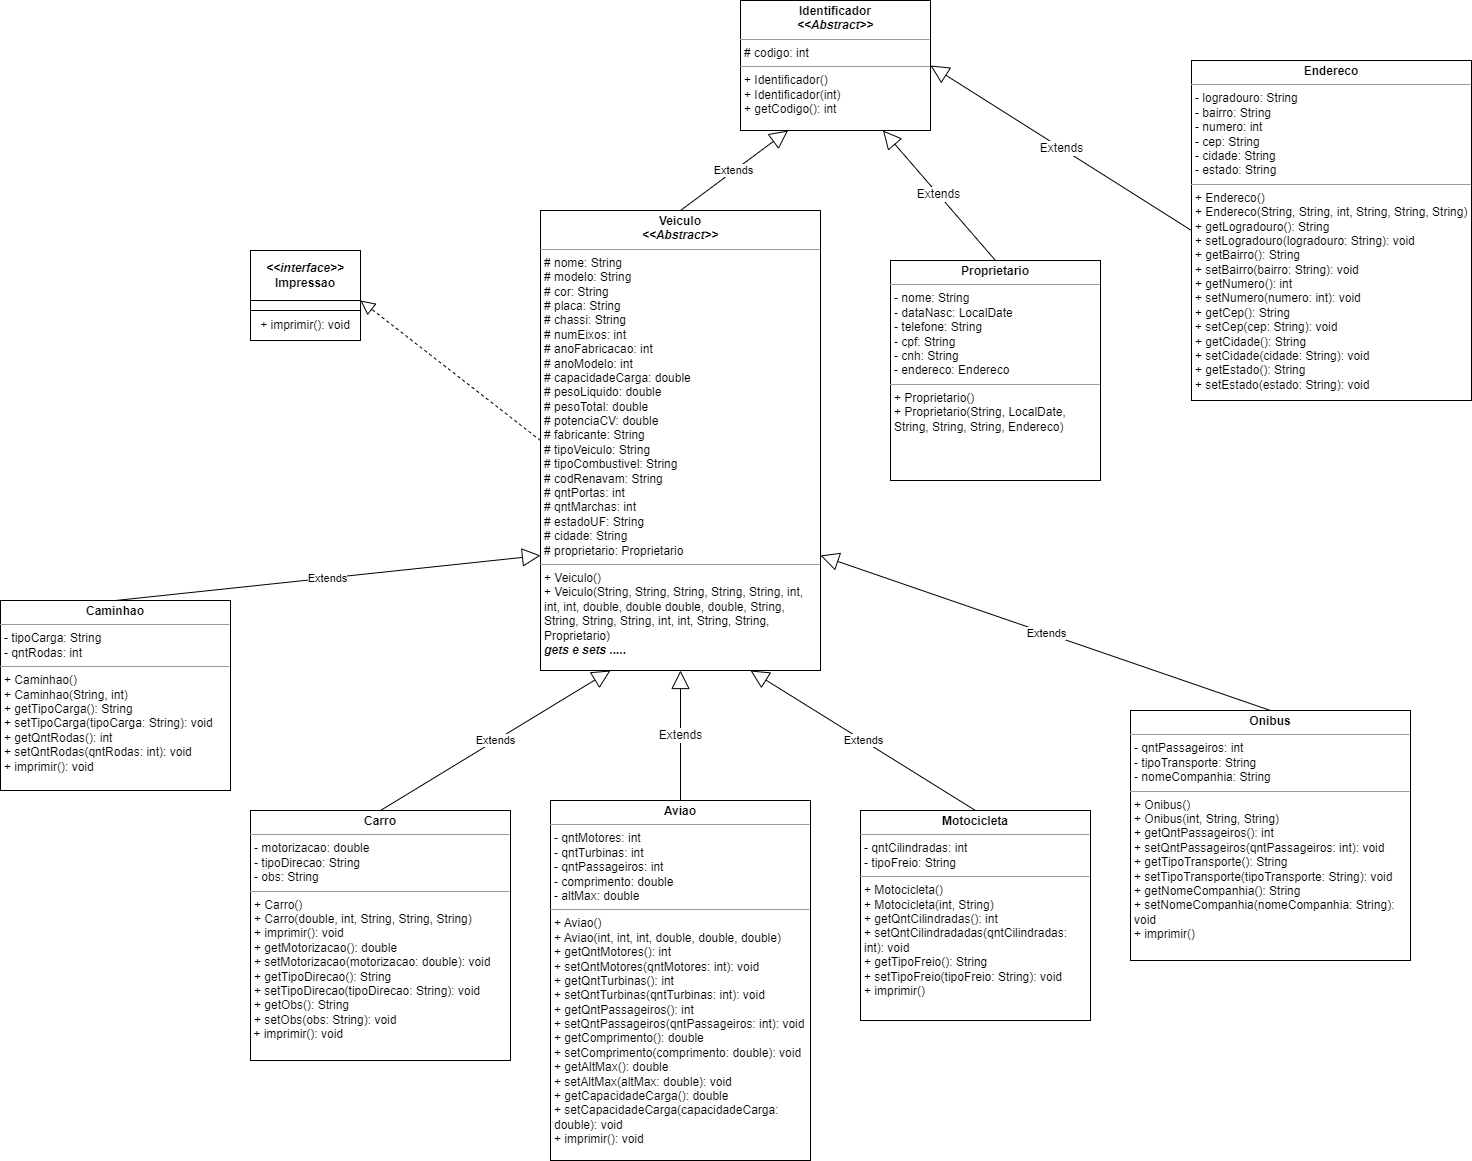

The diagram above was exported from draw.io. Its source (the exported page's mxGraphModel, read from the mxfile embedded in the PNG):
<mxGraphModel dx="2739" dy="1011" grid="1" gridSize="10" guides="1" tooltips="1" connect="1" arrows="1" fold="1" page="1" pageScale="1" pageWidth="827" pageHeight="1169" math="0" shadow="0">
  <root>
    <mxCell id="WIyWlLk6GJQsqaUBKTNV-0" />
    <mxCell id="WIyWlLk6GJQsqaUBKTNV-1" parent="WIyWlLk6GJQsqaUBKTNV-0" />
    <mxCell id="LMdzGzN-7PzI7G9WIPbd-6" value="&lt;p style=&quot;margin:0px;margin-top:4px;text-align:center;&quot;&gt;&lt;b&gt;Veiculo&lt;/b&gt;&lt;br&gt;&lt;b&gt;&lt;i&gt;&amp;lt;&amp;lt;Abstract&amp;gt;&amp;gt;&lt;/i&gt;&lt;/b&gt;&lt;/p&gt;&lt;hr size=&quot;1&quot;&gt;&lt;p style=&quot;margin:0px;margin-left:4px;&quot;&gt;# nome: String&lt;/p&gt;&lt;p style=&quot;margin:0px;margin-left:4px;&quot;&gt;# modelo: String&lt;/p&gt;&lt;p style=&quot;margin:0px;margin-left:4px;&quot;&gt;# cor: String&lt;/p&gt;&lt;p style=&quot;margin:0px;margin-left:4px;&quot;&gt;# placa: String&lt;/p&gt;&lt;p style=&quot;margin:0px;margin-left:4px;&quot;&gt;# chassi: String&lt;/p&gt;&lt;p style=&quot;margin:0px;margin-left:4px;&quot;&gt;# numEixos: int&lt;br&gt;&lt;/p&gt;&lt;p style=&quot;margin:0px;margin-left:4px;&quot;&gt;&lt;span style=&quot;background-color: initial;&quot;&gt;# anoFabricacao: int&lt;/span&gt;&lt;br&gt;&lt;/p&gt;&lt;p style=&quot;margin:0px;margin-left:4px;&quot;&gt;&lt;span style=&quot;background-color: initial;&quot;&gt;# anoModelo: int&lt;/span&gt;&lt;/p&gt;&lt;p style=&quot;margin:0px;margin-left:4px;&quot;&gt;&lt;span style=&quot;background-color: initial;&quot;&gt;# capacidadeCarga: double&lt;/span&gt;&lt;/p&gt;&lt;p style=&quot;margin:0px;margin-left:4px;&quot;&gt;# pesoLiquido: double&lt;/p&gt;&lt;p style=&quot;margin:0px;margin-left:4px;&quot;&gt;# pesoTotal: double&lt;/p&gt;&lt;p style=&quot;margin:0px;margin-left:4px;&quot;&gt;# potenciaCV: double&lt;/p&gt;&lt;p style=&quot;margin:0px;margin-left:4px;&quot;&gt;# fabricante: String&lt;/p&gt;&lt;p style=&quot;margin:0px;margin-left:4px;&quot;&gt;# tipoVeiculo: String&lt;/p&gt;&lt;p style=&quot;margin:0px;margin-left:4px;&quot;&gt;# tipoCombustivel: String&lt;/p&gt;&lt;p style=&quot;margin:0px;margin-left:4px;&quot;&gt;# codRenavam: String&lt;/p&gt;&lt;p style=&quot;margin:0px;margin-left:4px;&quot;&gt;# qntPortas: int&lt;/p&gt;&lt;p style=&quot;margin:0px;margin-left:4px;&quot;&gt;# qntMarchas: int&lt;/p&gt;&lt;p style=&quot;margin:0px;margin-left:4px;&quot;&gt;# estadoUF: String&lt;/p&gt;&lt;p style=&quot;margin:0px;margin-left:4px;&quot;&gt;# cidade: String&lt;/p&gt;&lt;p style=&quot;margin:0px;margin-left:4px;&quot;&gt;# proprietario: Proprietario&lt;/p&gt;&lt;hr size=&quot;1&quot;&gt;&lt;p style=&quot;margin:0px;margin-left:4px;&quot;&gt;+ Veiculo()&lt;/p&gt;&lt;p style=&quot;margin:0px;margin-left:4px;&quot;&gt;+ Veiculo(String, String, String, String, String, int, int, int, double, double double, double, String, String, String, String, int, int, String, String, Proprietario)&lt;br&gt;&lt;/p&gt;&lt;p style=&quot;margin:0px;margin-left:4px;&quot;&gt;&lt;b&gt;&lt;i&gt;gets e sets .....&lt;/i&gt;&lt;/b&gt;&lt;/p&gt;" style="verticalAlign=top;align=left;overflow=fill;fontSize=12;fontFamily=Helvetica;html=1;whiteSpace=wrap;" parent="WIyWlLk6GJQsqaUBKTNV-1" vertex="1">
      <mxGeometry x="310" y="250" width="280" height="460" as="geometry" />
    </mxCell>
    <mxCell id="LMdzGzN-7PzI7G9WIPbd-9" value="&lt;p style=&quot;margin:0px;margin-top:4px;text-align:center;&quot;&gt;&lt;b&gt;Identificador&lt;/b&gt;&lt;br&gt;&lt;b&gt;&lt;i&gt;&amp;lt;&amp;lt;Abstract&amp;gt;&amp;gt;&lt;/i&gt;&lt;/b&gt;&lt;/p&gt;&lt;hr size=&quot;1&quot;&gt;&lt;p style=&quot;margin:0px;margin-left:4px;&quot;&gt;# codigo: int&lt;br&gt;&lt;/p&gt;&lt;hr size=&quot;1&quot;&gt;&lt;p style=&quot;margin:0px;margin-left:4px;&quot;&gt;+ Identificador()&lt;/p&gt;&lt;p style=&quot;margin:0px;margin-left:4px;&quot;&gt;+ Identificador(int)&lt;/p&gt;&lt;p style=&quot;margin:0px;margin-left:4px;&quot;&gt;+ getCodigo(): int&lt;/p&gt;" style="verticalAlign=top;align=left;overflow=fill;fontSize=12;fontFamily=Helvetica;html=1;whiteSpace=wrap;" parent="WIyWlLk6GJQsqaUBKTNV-1" vertex="1">
      <mxGeometry x="510" y="40" width="190" height="130" as="geometry" />
    </mxCell>
    <mxCell id="ETmQ_yTY4Xh9PgZ9pHaN-0" value="&lt;p style=&quot;margin:0px;margin-top:4px;text-align:center;&quot;&gt;&lt;b&gt;Caminhao&lt;/b&gt;&lt;/p&gt;&lt;hr size=&quot;1&quot;&gt;&lt;p style=&quot;margin:0px;margin-left:4px;&quot;&gt;&lt;span style=&quot;background-color: initial;&quot;&gt;- tipoCarga: String&lt;/span&gt;&lt;br&gt;&lt;/p&gt;&lt;p style=&quot;margin:0px;margin-left:4px;&quot;&gt;- qntRodas: int&lt;/p&gt;&lt;hr size=&quot;1&quot;&gt;&lt;p style=&quot;margin:0px;margin-left:4px;&quot;&gt;+ Caminhao()&lt;/p&gt;&lt;p style=&quot;margin:0px;margin-left:4px;&quot;&gt;+ Caminhao(String, int)&lt;/p&gt;&lt;p style=&quot;margin:0px;margin-left:4px;&quot;&gt;+ getTipoCarga(): String&lt;/p&gt;&lt;p style=&quot;margin:0px;margin-left:4px;&quot;&gt;+ setTipoCarga(tipoCarga: String): void&lt;/p&gt;&lt;p style=&quot;margin:0px;margin-left:4px;&quot;&gt;+ getQntRodas(): int&lt;/p&gt;&lt;p style=&quot;margin:0px;margin-left:4px;&quot;&gt;+ setQntRodas(qntRodas: int): void&lt;/p&gt;&lt;p style=&quot;margin:0px;margin-left:4px;&quot;&gt;+ imprimir(): void&lt;/p&gt;" style="verticalAlign=top;align=left;overflow=fill;fontSize=12;fontFamily=Helvetica;html=1;whiteSpace=wrap;" parent="WIyWlLk6GJQsqaUBKTNV-1" vertex="1">
      <mxGeometry x="-230" y="640" width="230" height="190" as="geometry" />
    </mxCell>
    <mxCell id="ETmQ_yTY4Xh9PgZ9pHaN-1" value="&lt;p style=&quot;margin:0px;margin-top:4px;text-align:center;&quot;&gt;&lt;b&gt;Onibus&lt;/b&gt;&lt;/p&gt;&lt;hr size=&quot;1&quot;&gt;&lt;p style=&quot;margin:0px;margin-left:4px;&quot;&gt;- qntPassageiros: int&lt;/p&gt;&lt;p style=&quot;margin:0px;margin-left:4px;&quot;&gt;- tipoTransporte: String&lt;/p&gt;&lt;p style=&quot;margin:0px;margin-left:4px;&quot;&gt;- nomeCompanhia: String&lt;/p&gt;&lt;hr size=&quot;1&quot;&gt;&lt;p style=&quot;margin:0px;margin-left:4px;&quot;&gt;+ Onibus()&lt;/p&gt;&lt;p style=&quot;margin:0px;margin-left:4px;&quot;&gt;+ Onibus(int, String, String)&lt;/p&gt;&lt;p style=&quot;margin:0px;margin-left:4px;&quot;&gt;+ getQntPassageiros(): int&lt;/p&gt;&lt;p style=&quot;margin:0px;margin-left:4px;&quot;&gt;+ setQntPassageiros(qntPassageiros: int): void&lt;/p&gt;&lt;p style=&quot;margin:0px;margin-left:4px;&quot;&gt;+ getTipoTransporte(): String&lt;/p&gt;&lt;p style=&quot;margin:0px;margin-left:4px;&quot;&gt;+ setTipoTransporte(tipoTransporte: String): void&lt;/p&gt;&lt;p style=&quot;margin:0px;margin-left:4px;&quot;&gt;+ getNomeCompanhia(): String&lt;/p&gt;&lt;p style=&quot;margin:0px;margin-left:4px;&quot;&gt;+ setNomeCompanhia(nomeCompanhia: String): void&lt;/p&gt;&lt;p style=&quot;margin:0px;margin-left:4px;&quot;&gt;+ imprimir()&lt;/p&gt;" style="verticalAlign=top;align=left;overflow=fill;fontSize=12;fontFamily=Helvetica;html=1;whiteSpace=wrap;" parent="WIyWlLk6GJQsqaUBKTNV-1" vertex="1">
      <mxGeometry x="900" y="750" width="280" height="250" as="geometry" />
    </mxCell>
    <mxCell id="ETmQ_yTY4Xh9PgZ9pHaN-2" value="Extends" style="endArrow=block;endSize=16;endFill=0;html=1;rounded=0;exitX=0.5;exitY=0;exitDx=0;exitDy=0;entryX=0;entryY=0.75;entryDx=0;entryDy=0;" parent="WIyWlLk6GJQsqaUBKTNV-1" source="ETmQ_yTY4Xh9PgZ9pHaN-0" target="LMdzGzN-7PzI7G9WIPbd-6" edge="1">
      <mxGeometry width="160" relative="1" as="geometry">
        <mxPoint x="270" y="410" as="sourcePoint" />
        <mxPoint x="320" y="410" as="targetPoint" />
      </mxGeometry>
    </mxCell>
    <mxCell id="ETmQ_yTY4Xh9PgZ9pHaN-3" value="Extends" style="endArrow=block;endSize=16;endFill=0;html=1;rounded=0;entryX=1;entryY=0.75;entryDx=0;entryDy=0;exitX=0.5;exitY=0;exitDx=0;exitDy=0;" parent="WIyWlLk6GJQsqaUBKTNV-1" source="ETmQ_yTY4Xh9PgZ9pHaN-1" target="LMdzGzN-7PzI7G9WIPbd-6" edge="1">
      <mxGeometry width="160" relative="1" as="geometry">
        <mxPoint x="160" y="410" as="sourcePoint" />
        <mxPoint x="320" y="410" as="targetPoint" />
      </mxGeometry>
    </mxCell>
    <mxCell id="ETmQ_yTY4Xh9PgZ9pHaN-4" value="Extends" style="endArrow=block;endSize=16;endFill=0;html=1;rounded=0;exitX=0.5;exitY=0;exitDx=0;exitDy=0;entryX=0.25;entryY=1;entryDx=0;entryDy=0;" parent="WIyWlLk6GJQsqaUBKTNV-1" source="LMdzGzN-7PzI7G9WIPbd-6" target="LMdzGzN-7PzI7G9WIPbd-9" edge="1">
      <mxGeometry width="160" relative="1" as="geometry">
        <mxPoint x="330" y="200" as="sourcePoint" />
        <mxPoint x="490" y="200" as="targetPoint" />
      </mxGeometry>
    </mxCell>
    <mxCell id="ETmQ_yTY4Xh9PgZ9pHaN-10" value="&lt;p style=&quot;margin:0px;margin-top:4px;text-align:center;&quot;&gt;&lt;b&gt;Carro&lt;/b&gt;&lt;/p&gt;&lt;hr size=&quot;1&quot;&gt;&lt;p style=&quot;margin:0px;margin-left:4px;&quot;&gt;- motorizacao: double&lt;/p&gt;&lt;p style=&quot;margin:0px;margin-left:4px;&quot;&gt;- tipoDirecao: String&lt;/p&gt;&lt;p style=&quot;margin:0px;margin-left:4px;&quot;&gt;- obs: String&lt;/p&gt;&lt;hr size=&quot;1&quot;&gt;&lt;p style=&quot;margin:0px;margin-left:4px;&quot;&gt;+ Carro()&lt;/p&gt;&lt;p style=&quot;margin:0px;margin-left:4px;&quot;&gt;+ Carro(double, int, String, String, String)&lt;/p&gt;&lt;p style=&quot;margin:0px;margin-left:4px;&quot;&gt;+ imprimir(): void&lt;/p&gt;&lt;p style=&quot;margin:0px;margin-left:4px;&quot;&gt;+ getMotorizacao(): double&lt;/p&gt;&lt;p style=&quot;margin:0px;margin-left:4px;&quot;&gt;+ setMotorizacao(motorizacao: double): void&lt;/p&gt;&lt;p style=&quot;margin:0px;margin-left:4px;&quot;&gt;+ getTipoDirecao(): String&lt;/p&gt;&lt;p style=&quot;margin:0px;margin-left:4px;&quot;&gt;+ setTipoDirecao(tipoDirecao: String): void&lt;/p&gt;&lt;p style=&quot;margin:0px;margin-left:4px;&quot;&gt;+ getObs(): String&lt;/p&gt;&lt;p style=&quot;margin:0px;margin-left:4px;&quot;&gt;+ setObs(obs: String): void&lt;/p&gt;&lt;div&gt;&amp;nbsp;+ imprimir(): void&lt;/div&gt;" style="verticalAlign=top;align=left;overflow=fill;fontSize=12;fontFamily=Helvetica;html=1;whiteSpace=wrap;" parent="WIyWlLk6GJQsqaUBKTNV-1" vertex="1">
      <mxGeometry x="20" y="850" width="260" height="250" as="geometry" />
    </mxCell>
    <mxCell id="ETmQ_yTY4Xh9PgZ9pHaN-11" value="Extends" style="endArrow=block;endSize=16;endFill=0;html=1;rounded=0;entryX=0.25;entryY=1;entryDx=0;entryDy=0;exitX=0.5;exitY=0;exitDx=0;exitDy=0;" parent="WIyWlLk6GJQsqaUBKTNV-1" source="ETmQ_yTY4Xh9PgZ9pHaN-10" target="LMdzGzN-7PzI7G9WIPbd-6" edge="1">
      <mxGeometry width="160" relative="1" as="geometry">
        <mxPoint x="420" y="960" as="sourcePoint" />
        <mxPoint x="580" y="960" as="targetPoint" />
      </mxGeometry>
    </mxCell>
    <mxCell id="ETmQ_yTY4Xh9PgZ9pHaN-20" value="&lt;p style=&quot;margin:0px;margin-top:4px;text-align:center;&quot;&gt;&lt;b&gt;Motocicleta&lt;/b&gt;&lt;/p&gt;&lt;hr size=&quot;1&quot;&gt;&lt;p style=&quot;margin:0px;margin-left:4px;&quot;&gt;- qntCilindradas: int&lt;br&gt;&lt;/p&gt;&lt;p style=&quot;margin:0px;margin-left:4px;&quot;&gt;- tipoFreio: String&lt;/p&gt;&lt;hr size=&quot;1&quot;&gt;&lt;p style=&quot;margin:0px;margin-left:4px;&quot;&gt;+ Motocicleta()&lt;/p&gt;&lt;p style=&quot;margin:0px;margin-left:4px;&quot;&gt;+ Motocicleta(int, String)&lt;/p&gt;&lt;p style=&quot;margin:0px;margin-left:4px;&quot;&gt;+ getQntCilindradas(): int&lt;/p&gt;&lt;p style=&quot;margin:0px;margin-left:4px;&quot;&gt;+ setQntCilindradadas(qntCilindradas: int): void&lt;/p&gt;&lt;p style=&quot;margin:0px;margin-left:4px;&quot;&gt;+ getTipoFreio(): String&lt;/p&gt;&lt;p style=&quot;margin:0px;margin-left:4px;&quot;&gt;+ setTipoFreio(tipoFreio: String): void&lt;/p&gt;&lt;p style=&quot;margin:0px;margin-left:4px;&quot;&gt;+ imprimir()&lt;/p&gt;&lt;div&gt;&lt;br&gt;&lt;/div&gt;" style="verticalAlign=top;align=left;overflow=fill;fontSize=12;fontFamily=Helvetica;html=1;whiteSpace=wrap;" parent="WIyWlLk6GJQsqaUBKTNV-1" vertex="1">
      <mxGeometry x="630" y="850" width="230" height="210" as="geometry" />
    </mxCell>
    <mxCell id="ETmQ_yTY4Xh9PgZ9pHaN-21" value="Extends" style="endArrow=block;endSize=16;endFill=0;html=1;rounded=0;entryX=0.75;entryY=1;entryDx=0;entryDy=0;exitX=0.5;exitY=0;exitDx=0;exitDy=0;" parent="WIyWlLk6GJQsqaUBKTNV-1" source="ETmQ_yTY4Xh9PgZ9pHaN-20" target="LMdzGzN-7PzI7G9WIPbd-6" edge="1">
      <mxGeometry width="160" relative="1" as="geometry">
        <mxPoint x="350" y="970" as="sourcePoint" />
        <mxPoint x="510" y="970" as="targetPoint" />
      </mxGeometry>
    </mxCell>
    <mxCell id="8JZIxirWSXqsIVAzW8CJ-2" value="" style="endArrow=block;dashed=1;endFill=0;endSize=12;html=1;rounded=0;entryX=1;entryY=1;entryDx=0;entryDy=0;exitX=0;exitY=0.5;exitDx=0;exitDy=0;" edge="1" parent="WIyWlLk6GJQsqaUBKTNV-1" source="LMdzGzN-7PzI7G9WIPbd-6" target="8JZIxirWSXqsIVAzW8CJ-0">
      <mxGeometry width="160" relative="1" as="geometry">
        <mxPoint x="254" y="340" as="sourcePoint" />
        <mxPoint x="414" y="340" as="targetPoint" />
      </mxGeometry>
    </mxCell>
    <mxCell id="8JZIxirWSXqsIVAzW8CJ-26" value="" style="group" vertex="1" connectable="0" parent="WIyWlLk6GJQsqaUBKTNV-1">
      <mxGeometry x="20" y="290" width="110" height="90" as="geometry" />
    </mxCell>
    <mxCell id="8JZIxirWSXqsIVAzW8CJ-0" value="&lt;b&gt;&lt;i&gt;&amp;lt;&amp;lt;interface&amp;gt;&amp;gt;&lt;br&gt;&lt;/i&gt;Impressao&lt;br&gt;&lt;/b&gt;" style="html=1;whiteSpace=wrap;" vertex="1" parent="8JZIxirWSXqsIVAzW8CJ-26">
      <mxGeometry width="110" height="50" as="geometry" />
    </mxCell>
    <mxCell id="8JZIxirWSXqsIVAzW8CJ-10" value="+ imprimir(): void" style="whiteSpace=wrap;html=1;strokeColor=default;fontFamily=Helvetica;fontSize=12;fontColor=default;fillColor=default;" vertex="1" parent="8JZIxirWSXqsIVAzW8CJ-26">
      <mxGeometry y="60" width="110" height="30" as="geometry" />
    </mxCell>
    <mxCell id="8JZIxirWSXqsIVAzW8CJ-11" value="" style="whiteSpace=wrap;html=1;strokeColor=default;fontFamily=Helvetica;fontSize=12;fontColor=default;fillColor=default;" vertex="1" parent="8JZIxirWSXqsIVAzW8CJ-26">
      <mxGeometry y="50" width="110" height="10" as="geometry" />
    </mxCell>
    <mxCell id="8JZIxirWSXqsIVAzW8CJ-27" value="&lt;p style=&quot;margin:0px;margin-top:4px;text-align:center;&quot;&gt;&lt;b&gt;Aviao&lt;/b&gt;&lt;/p&gt;&lt;hr size=&quot;1&quot;&gt;&lt;p style=&quot;margin:0px;margin-left:4px;&quot;&gt;- qntMotores: int&lt;/p&gt;&lt;p style=&quot;margin:0px;margin-left:4px;&quot;&gt;- qntTurbinas: int&lt;/p&gt;&lt;p style=&quot;margin:0px;margin-left:4px;&quot;&gt;- qntPassageiros: int&lt;/p&gt;&lt;p style=&quot;margin:0px;margin-left:4px;&quot;&gt;- comprimento: double&lt;/p&gt;&lt;p style=&quot;margin:0px;margin-left:4px;&quot;&gt;- altMax: double&lt;/p&gt;&lt;hr size=&quot;1&quot;&gt;&lt;p style=&quot;margin:0px;margin-left:4px;&quot;&gt;+ Aviao()&lt;/p&gt;&lt;p style=&quot;margin:0px;margin-left:4px;&quot;&gt;+ Aviao(int, int, int, double, double, double)&lt;/p&gt;&lt;p style=&quot;margin:0px;margin-left:4px;&quot;&gt;+ getQntMotores(): int&lt;/p&gt;&lt;p style=&quot;margin:0px;margin-left:4px;&quot;&gt;+ setQntMotores(qntMotores: int): void&lt;/p&gt;&lt;p style=&quot;margin:0px;margin-left:4px;&quot;&gt;+ getQntTurbinas(): int&lt;/p&gt;&lt;p style=&quot;margin:0px;margin-left:4px;&quot;&gt;+ setQntTurbinas(qntTurbinas: int): void&lt;/p&gt;&lt;p style=&quot;margin:0px;margin-left:4px;&quot;&gt;+ getQntPassageiros(): int&lt;/p&gt;&lt;p style=&quot;margin:0px;margin-left:4px;&quot;&gt;+ setQntPassageiros(qntPassageiros: int): void&lt;/p&gt;&lt;p style=&quot;margin:0px;margin-left:4px;&quot;&gt;+ getComprimento(): double&lt;/p&gt;&lt;p style=&quot;margin:0px;margin-left:4px;&quot;&gt;+ setComprimento(comprimento: double): void&lt;/p&gt;&lt;p style=&quot;margin:0px;margin-left:4px;&quot;&gt;+ getAltMax(): double&lt;/p&gt;&lt;p style=&quot;margin:0px;margin-left:4px;&quot;&gt;+ setAltMax(altMax: double): void&lt;/p&gt;&lt;p style=&quot;margin:0px;margin-left:4px;&quot;&gt;+ getCapacidadeCarga(): double&lt;/p&gt;&lt;p style=&quot;margin:0px;margin-left:4px;&quot;&gt;+ setCapacidadeCarga(capacidadeCarga: double): void&lt;/p&gt;&lt;p style=&quot;margin:0px;margin-left:4px;&quot;&gt;+ imprimir(): void&lt;br&gt;&lt;/p&gt;" style="verticalAlign=top;align=left;overflow=fill;fontSize=12;fontFamily=Helvetica;html=1;whiteSpace=wrap;" vertex="1" parent="WIyWlLk6GJQsqaUBKTNV-1">
      <mxGeometry x="320" y="840" width="260" height="360" as="geometry" />
    </mxCell>
    <mxCell id="8JZIxirWSXqsIVAzW8CJ-28" value="Extends" style="endArrow=block;endSize=16;endFill=0;html=1;rounded=0;fontFamily=Helvetica;fontSize=12;fontColor=default;entryX=0.5;entryY=1;entryDx=0;entryDy=0;exitX=0.5;exitY=0;exitDx=0;exitDy=0;" edge="1" parent="WIyWlLk6GJQsqaUBKTNV-1" source="8JZIxirWSXqsIVAzW8CJ-27" target="LMdzGzN-7PzI7G9WIPbd-6">
      <mxGeometry width="160" relative="1" as="geometry">
        <mxPoint x="360" y="910" as="sourcePoint" />
        <mxPoint x="520" y="910" as="targetPoint" />
      </mxGeometry>
    </mxCell>
    <mxCell id="8JZIxirWSXqsIVAzW8CJ-29" value="&lt;p style=&quot;margin:0px;margin-top:4px;text-align:center;&quot;&gt;&lt;b&gt;Proprietario&lt;/b&gt;&lt;br&gt;&lt;/p&gt;&lt;hr size=&quot;1&quot;&gt;&lt;p style=&quot;margin:0px;margin-left:4px;&quot;&gt;- nome: String&lt;/p&gt;&lt;p style=&quot;margin:0px;margin-left:4px;&quot;&gt;- dataNasc: LocalDate&lt;/p&gt;&lt;p style=&quot;margin:0px;margin-left:4px;&quot;&gt;- telefone: String&lt;/p&gt;&lt;p style=&quot;margin:0px;margin-left:4px;&quot;&gt;- cpf: String&lt;/p&gt;&lt;p style=&quot;margin:0px;margin-left:4px;&quot;&gt;- cnh: String&lt;/p&gt;&lt;p style=&quot;margin:0px;margin-left:4px;&quot;&gt;- endereco: Endereco&lt;/p&gt;&lt;hr size=&quot;1&quot;&gt;&lt;p style=&quot;margin:0px;margin-left:4px;&quot;&gt;+ Proprietario()&lt;br&gt;+ Proprietario(String, LocalDate, String, String, String, Endereco)&lt;/p&gt;" style="verticalAlign=top;align=left;overflow=fill;fontSize=12;fontFamily=Helvetica;html=1;whiteSpace=wrap;" vertex="1" parent="WIyWlLk6GJQsqaUBKTNV-1">
      <mxGeometry x="660" y="300" width="210" height="220" as="geometry" />
    </mxCell>
    <mxCell id="8JZIxirWSXqsIVAzW8CJ-31" value="&lt;p style=&quot;margin:0px;margin-top:4px;text-align:center;&quot;&gt;&lt;b&gt;Endereco&lt;/b&gt;&lt;br&gt;&lt;/p&gt;&lt;hr size=&quot;1&quot;&gt;&lt;p style=&quot;margin:0px;margin-left:4px;&quot;&gt;- logradouro: String&lt;/p&gt;&lt;p style=&quot;margin:0px;margin-left:4px;&quot;&gt;- bairro: String&lt;/p&gt;&lt;p style=&quot;margin:0px;margin-left:4px;&quot;&gt;- numero: int&lt;/p&gt;&lt;p style=&quot;margin:0px;margin-left:4px;&quot;&gt;- cep: String&lt;/p&gt;&lt;p style=&quot;margin:0px;margin-left:4px;&quot;&gt;- cidade: String&lt;/p&gt;&lt;p style=&quot;margin:0px;margin-left:4px;&quot;&gt;- estado: String&lt;/p&gt;&lt;hr size=&quot;1&quot;&gt;&lt;p style=&quot;margin:0px;margin-left:4px;&quot;&gt;+ Endereco()&lt;br&gt;+ Endereco(String, String, int, String, String, String)&lt;/p&gt;&lt;p style=&quot;margin:0px;margin-left:4px;&quot;&gt;+ getLogradouro(): String&lt;/p&gt;&lt;p style=&quot;margin:0px;margin-left:4px;&quot;&gt;+ setLogradouro(logradouro: String): void&lt;/p&gt;&lt;p style=&quot;margin:0px;margin-left:4px;&quot;&gt;+ getBairro(): String&lt;/p&gt;&lt;p style=&quot;margin:0px;margin-left:4px;&quot;&gt;+ setBairro(bairro: String): void&lt;/p&gt;&lt;p style=&quot;margin:0px;margin-left:4px;&quot;&gt;+ getNumero(): int&lt;/p&gt;&lt;p style=&quot;margin:0px;margin-left:4px;&quot;&gt;+ setNumero(numero: int): void&lt;/p&gt;&lt;p style=&quot;margin:0px;margin-left:4px;&quot;&gt;+ getCep(): String&lt;/p&gt;&lt;p style=&quot;margin:0px;margin-left:4px;&quot;&gt;+ setCep(cep: String): void&lt;/p&gt;&lt;p style=&quot;margin:0px;margin-left:4px;&quot;&gt;+ getCidade(): String&lt;/p&gt;&lt;p style=&quot;margin:0px;margin-left:4px;&quot;&gt;+ setCidade(cidade: String): void&lt;/p&gt;&lt;p style=&quot;margin:0px;margin-left:4px;&quot;&gt;+ getEstado(): String&lt;/p&gt;&lt;p style=&quot;margin:0px;margin-left:4px;&quot;&gt;+ setEstado(estado: String): void&lt;/p&gt;" style="verticalAlign=top;align=left;overflow=fill;fontSize=12;fontFamily=Helvetica;html=1;whiteSpace=wrap;" vertex="1" parent="WIyWlLk6GJQsqaUBKTNV-1">
      <mxGeometry x="961" y="100" width="280" height="340" as="geometry" />
    </mxCell>
    <mxCell id="8JZIxirWSXqsIVAzW8CJ-36" value="Extends" style="endArrow=block;endSize=16;endFill=0;html=1;rounded=0;fontFamily=Helvetica;fontSize=12;fontColor=default;entryX=0.75;entryY=1;entryDx=0;entryDy=0;exitX=0.5;exitY=0;exitDx=0;exitDy=0;" edge="1" parent="WIyWlLk6GJQsqaUBKTNV-1" source="8JZIxirWSXqsIVAzW8CJ-29" target="LMdzGzN-7PzI7G9WIPbd-9">
      <mxGeometry x="0.0016" width="160" relative="1" as="geometry">
        <mxPoint x="600" y="259.2" as="sourcePoint" />
        <mxPoint x="760" y="259.2" as="targetPoint" />
        <mxPoint as="offset" />
      </mxGeometry>
    </mxCell>
    <mxCell id="8JZIxirWSXqsIVAzW8CJ-39" value="Extends" style="endArrow=block;endSize=16;endFill=0;html=1;rounded=0;fontFamily=Helvetica;fontSize=12;fontColor=default;entryX=1;entryY=0.5;entryDx=0;entryDy=0;exitX=0;exitY=0.5;exitDx=0;exitDy=0;" edge="1" parent="WIyWlLk6GJQsqaUBKTNV-1" source="8JZIxirWSXqsIVAzW8CJ-31" target="LMdzGzN-7PzI7G9WIPbd-9">
      <mxGeometry x="-0.0026" width="160" relative="1" as="geometry">
        <mxPoint x="930" y="270" as="sourcePoint" />
        <mxPoint x="730" y="150" as="targetPoint" />
        <mxPoint as="offset" />
      </mxGeometry>
    </mxCell>
  </root>
</mxGraphModel>